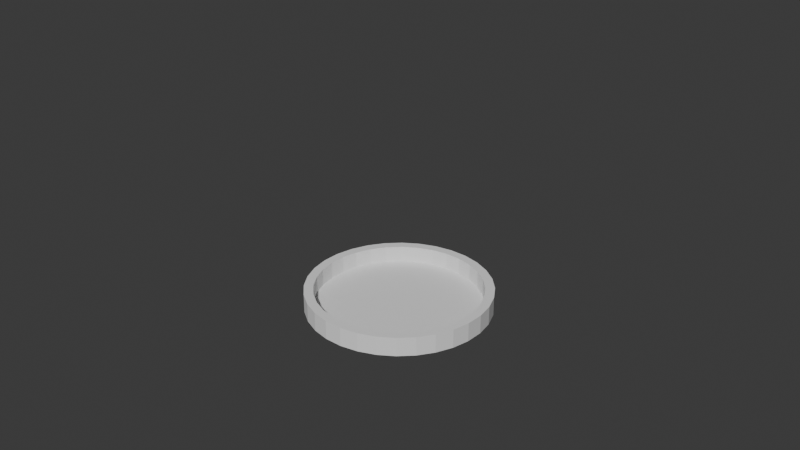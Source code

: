 # Source: horloge.blend  (saved by Blender 4.1.23; exported with 4.5.12 LTS)
import bpy
from mathutils import Matrix  # noqa: F401  (used for matrix-valued properties, if any)

bpy.ops.wm.read_factory_settings(use_empty=True)
scene = bpy.context.scene
scene.name = 'Scene'

# ---- collections
col_collection = bpy.data.collections.new('Collection'); scene.collection.children.link(col_collection)

# ---- world
world_world = bpy.data.worlds.new('World'); scene.world = world_world
world_world.use_nodes = True; world_world.node_tree.nodes.clear()
_N = world_world.node_tree.nodes; _L = world_world.node_tree.links
n0 = _N.new('ShaderNodeOutputWorld'); n0.name = 'World Output'; n0.location = (300, 300)
n1 = _N.new('ShaderNodeBackground'); n1.name = 'Background'; n1.location = (10, 300)
n1.inputs[0].default_value = (0.05088, 0.05088, 0.05088, 1.0)
_L.new(n1.outputs[0], n0.inputs[0])
n0.is_active_output = True
world_world.color = (0.05088, 0.05088, 0.05088)
world_world.use_sun_shadow = False
world_world.sun_shadow_jitter_overblur = 0.0

# ---- cameras
cam_camera = bpy.data.cameras.new('Camera')
cam_camera.clip_end = 100.0
cam_camera.ortho_scale = 7.314

# ---- meshes
me_cylinder = bpy.data.meshes.new('Cylinder')
me_cylinder.from_pydata([(0.0, 1.0, -1.0), (0.0, 0.8988, -0.7916), (0.1951, 0.9808, -1.0), (0.1754, 0.8816, -0.7916), (0.3827, 0.9239, -1.0), (0.344, 0.8304, -0.7916), (0.5556, 0.8315, -1.0), (0.4994, 0.7474, -0.7916), (0.7071, 0.7071, -1.0), (0.6356, 0.6356, -0.7916), (0.8315, 0.5556, -1.0), (0.7474, 0.4994, -0.7916), (0.9239, 0.3827, -1.0), (0.8304, 0.344, -0.7916), (0.9808, 0.1951, -1.0), (0.8816, 0.1754, -0.7916), (1.0, 0.0, -1.0), (0.8988, 0.0, -0.7916), (0.9808, -0.1951, -1.0), (0.8816, -0.1754, -0.7916), (0.9239, -0.3827, -1.0), (0.8304, -0.344, -0.7916), (0.8315, -0.5556, -1.0), (0.7474, -0.4994, -0.7916), (0.7071, -0.7071, -1.0), (0.6356, -0.6356, -0.7916), (0.5556, -0.8315, -1.0), (0.4994, -0.7474, -0.7916), (0.3827, -0.9239, -1.0), (0.344, -0.8304, -0.7916), (0.1951, -0.9808, -1.0), (0.1754, -0.8816, -0.7916), (0.0, -1.0, -1.0), (0.0, -0.8988, -0.7916), (-0.1951, -0.9808, -1.0), (-0.1754, -0.8816, -0.7916), (-0.3827, -0.9239, -1.0), (-0.344, -0.8304, -0.7916), (-0.5556, -0.8315, -1.0), (-0.4994, -0.7474, -0.7916), (-0.7071, -0.7071, -1.0), (-0.6356, -0.6356, -0.7916), (-0.8315, -0.5556, -1.0), (-0.7474, -0.4994, -0.7916), (-0.9239, -0.3827, -1.0), (-0.8304, -0.344, -0.7916), (-0.9808, -0.1951, -1.0), (-0.8816, -0.1754, -0.7916), (-1.0, 0.0, -1.0), (-0.8988, 0.0, -0.7916), (-0.9808, 0.1951, -1.0), (-0.8816, 0.1754, -0.7916), (-0.9239, 0.3827, -1.0), (-0.8304, 0.344, -0.7916), (-0.8315, 0.5556, -1.0), (-0.7474, 0.4994, -0.7916), (-0.7071, 0.7071, -1.0), (-0.6356, 0.6356, -0.7916), (-0.5556, 0.8315, -1.0), (-0.4994, 0.7474, -0.7916), (-0.3827, 0.9239, -1.0), (-0.344, 0.8304, -0.7916), (-0.1951, 0.9808, -1.0), (-0.1754, 0.8816, -0.7916), (0.1951, 0.9808, -0.7916), (0.0, 1.0, -0.7916), (0.3827, 0.9239, -0.7916), (0.5556, 0.8315, -0.7916), (0.7071, 0.7071, -0.7916), (0.8315, 0.5556, -0.7916), (0.9239, 0.3827, -0.7916), (0.9808, 0.1951, -0.7916), (1.0, 0.0, -0.7916), (0.9808, -0.1951, -0.7916), (0.9239, -0.3827, -0.7916), (0.8315, -0.5556, -0.7916), (0.7071, -0.7071, -0.7916), (0.5556, -0.8315, -0.7916), (0.3827, -0.9239, -0.7916), (0.1951, -0.9808, -0.7916), (0.0, -1.0, -0.7916), (-0.1951, -0.9808, -0.7916), (-0.3827, -0.9239, -0.7916), (-0.5556, -0.8315, -0.7916), (-0.7071, -0.7071, -0.7916), (-0.8315, -0.5556, -0.7916), (-0.9239, -0.3827, -0.7916), (-0.9808, -0.1951, -0.7916), (-1.0, 0.0, -0.7916), (-0.9808, 0.1951, -0.7916), (-0.9239, 0.3827, -0.7916), (-0.8315, 0.5556, -0.7916), (-0.7071, 0.7071, -0.7916), (-0.5556, 0.8315, -0.7916), (-0.3827, 0.9239, -0.7916), (-0.1951, 0.9808, -0.7916), (0.1754, 0.8816, -0.9735), (7.527e-09, 0.8988, -0.9735), (0.344, 0.8304, -0.9735), (0.4994, 0.7474, -0.9735), (0.6356, 0.6356, -0.9735), (0.7474, 0.4994, -0.9735), (0.8304, 0.344, -0.9735), (0.8816, 0.1754, -0.9735), (0.8988, 0.0, -0.9735), (0.8816, -0.1754, -0.9735), (0.8304, -0.344, -0.9735), (0.7474, -0.4994, -0.9735), (0.6356, -0.6356, -0.9735), (0.4994, -0.7474, -0.9735), (0.344, -0.8304, -0.9735), (0.1754, -0.8816, -0.9735), (7.527e-09, -0.8988, -0.9735), (-0.1754, -0.8816, -0.9735), (-0.344, -0.8304, -0.9735), (-0.4994, -0.7474, -0.9735), (-0.6356, -0.6356, -0.9735), (-0.7474, -0.4994, -0.9735), (-0.8304, -0.344, -0.9735), (-0.8816, -0.1754, -0.9735), (-0.8988, 0.0, -0.9735), (-0.8816, 0.1754, -0.9735), (-0.8304, 0.344, -0.9735), (-0.7474, 0.4994, -0.9735), (-0.6356, 0.6356, -0.9735), (-0.4994, 0.7474, -0.9735), (-0.344, 0.8304, -0.9735), (-0.1754, 0.8816, -0.9735)], [], [(0, 65, 64, 2), (2, 64, 66, 4), (4, 66, 67, 6), (6, 67, 68, 8), (8, 68, 69, 10), (10, 69, 70, 12), (12, 70, 71, 14), (14, 71, 72, 16), (16, 72, 73, 18), (18, 73, 74, 20), (20, 74, 75, 22), (22, 75, 76, 24), (24, 76, 77, 26), (26, 77, 78, 28), (28, 78, 79, 30), (30, 79, 80, 32), (32, 80, 81, 34), (34, 81, 82, 36), (36, 82, 83, 38), (38, 83, 84, 40), (40, 84, 85, 42), (42, 85, 86, 44), (44, 86, 87, 46), (46, 87, 88, 48), (48, 88, 89, 50), (50, 89, 90, 52), (52, 90, 91, 54), (54, 91, 92, 56), (56, 92, 93, 58), (58, 93, 94, 60), (27, 25, 108, 109), (60, 94, 95, 62), (62, 95, 65, 0), (0, 2, 4, 6, 8, 10, 12, 14, 16, 18, 20, 22, 24, 26, 28, 30, 32, 34, 36, 38, 40, 42, 44, 46, 48, 50, 52, 54, 56, 58, 60, 62), (1, 3, 64, 65), (3, 5, 66, 64), (5, 7, 67, 66), (7, 9, 68, 67), (9, 11, 69, 68), (11, 13, 70, 69), (13, 15, 71, 70), (15, 17, 72, 71), (17, 19, 73, 72), (19, 21, 74, 73), (21, 23, 75, 74), (23, 25, 76, 75), (25, 27, 77, 76), (27, 29, 78, 77), (29, 31, 79, 78), (31, 33, 80, 79), (33, 35, 81, 80), (35, 37, 82, 81), (37, 39, 83, 82), (39, 41, 84, 83), (41, 43, 85, 84), (43, 45, 86, 85), (45, 47, 87, 86), (47, 49, 88, 87), (49, 51, 89, 88), (51, 53, 90, 89), (53, 55, 91, 90), (55, 57, 92, 91), (57, 59, 93, 92), (59, 61, 94, 93), (61, 63, 95, 94), (63, 1, 65, 95), (96, 97, 127, 126, 125, 124, 123, 122, 121, 120, 119, 118, 117, 116, 115, 114, 113, 112, 111, 110, 109, 108, 107, 106, 105, 104, 103, 102, 101, 100, 99, 98), (55, 53, 122, 123), (29, 27, 109, 110), (3, 1, 97, 96), (57, 55, 123, 124), (31, 29, 110, 111), (5, 3, 96, 98), (59, 57, 124, 125), (33, 31, 111, 112), (7, 5, 98, 99), (61, 59, 125, 126), (35, 33, 112, 113), (9, 7, 99, 100), (63, 61, 126, 127), (37, 35, 113, 114), (11, 9, 100, 101), (1, 63, 127, 97), (39, 37, 114, 115), (13, 11, 101, 102), (41, 39, 115, 116), (15, 13, 102, 103), (43, 41, 116, 117), (17, 15, 103, 104), (45, 43, 117, 118), (19, 17, 104, 105), (47, 45, 118, 119), (21, 19, 105, 106), (49, 47, 119, 120), (23, 21, 106, 107), (51, 49, 120, 121), (25, 23, 107, 108), (53, 51, 121, 122)])
_uv = me_cylinder.uv_layers.new(name='UVMap')
_uv.uv.foreach_set('vector', [1.0, 0.5, 1.0, 1.0, 0.9688, 1.0, 0.9688, 0.5, 0.9688, 0.5, 0.9688, 1.0, 0.9375, 1.0, 0.9375, 0.5, 0.9375, 0.5, 0.9375, 1.0, 0.9062, 1.0, 0.9062, 0.5, 0.9062, 0.5, 0.9062, 1.0, 0.875, 1.0, 0.875, 0.5, 0.875, 0.5, 0.875, 1.0, 0.8438, 1.0, 0.8438, 0.5, 0.8438, 0.5, 0.8438, 1.0, 0.8125, 1.0, 0.8125, 0.5, 0.8125, 0.5, 0.8125, 1.0, 0.7812, 1.0, 0.7812, 0.5, 0.7812, 0.5, 0.7812, 1.0, 0.75, 1.0, 0.75, 0.5, 0.75, 0.5, 0.75, 1.0, 0.7188, 1.0, 0.7188, 0.5, 0.7188, 0.5, 0.7188, 1.0, 0.6875, 1.0, 0.6875, 0.5, 0.6875, 0.5, 0.6875, 1.0, 0.6562, 1.0, 0.6562, 0.5, 0.6562, 0.5, 0.6562, 1.0, 0.625, 1.0, 0.625, 0.5, 0.625, 0.5, 0.625, 1.0, 0.5938, 1.0, 0.5938, 0.5, 0.5938, 0.5, 0.5938, 1.0, 0.5625, 1.0, 0.5625, 0.5, 0.5625, 0.5, 0.5625, 1.0, 0.5312, 1.0, 0.5312, 0.5, 0.5312, 0.5, 0.5312, 1.0, 0.5, 1.0, 0.5, 0.5, 0.5, 0.5, 0.5, 1.0, 0.4688, 1.0, 0.4688, 0.5, 0.4688, 0.5, 0.4688, 1.0, 0.4375, 1.0, 0.4375, 0.5, 0.4375, 0.5, 0.4375, 1.0, 0.4062, 1.0, 0.4062, 0.5, 0.4062, 0.5, 0.4062, 1.0, 0.375, 1.0, 0.375, 0.5, 0.375, 0.5, 0.375, 1.0, 0.3438, 1.0, 0.3438, 0.5, 0.3438, 0.5, 0.3438, 1.0, 0.3125, 1.0, 0.3125, 0.5, 0.3125, 0.5, 0.3125, 1.0, 0.2812, 1.0, 0.2812, 0.5, 0.2812, 0.5, 0.2812, 1.0, 0.25, 1.0, 0.25, 0.5, 0.25, 0.5, 0.25, 1.0, 0.2188, 1.0, 0.2188, 0.5, 0.2188, 0.5, 0.2188, 1.0, 0.1875, 1.0, 0.1875, 0.5, 0.1875, 0.5, 0.1875, 1.0, 0.1562, 1.0, 0.1562, 0.5, 0.1562, 0.5, 0.1562, 1.0, 0.125, 1.0, 0.125, 0.5, 0.125, 0.5, 0.125, 1.0, 0.09375, 1.0, 0.09375, 0.5, 0.09375, 0.5, 0.09375, 1.0, 0.0625, 1.0, 0.0625, 0.5, 0.3698, 0.07063, 0.4025, 0.09746, 0.4025, 0.09746, 0.3698, 0.07063, 0.0625, 0.5, 0.0625, 1.0, 0.03125, 1.0, 0.03125, 0.5, 0.03125, 0.5, 0.03125, 1.0, 0.0, 1.0, 0.0, 0.5, 0.75, 0.49, 0.7968, 0.4854, 0.8418, 0.4717, 0.8833, 0.4496, 0.9197, 0.4197, 0.9496, 0.3833, 0.9717, 0.3418, 0.9854, 0.2968, 0.99, 0.25, 0.9854, 0.2032, 0.9717, 0.1582, 0.9496, 0.1167, 0.9197, 0.08029, 0.8833, 0.05045, 0.8418, 0.02827, 0.7968, 0.01461, 0.75, 0.01, 0.7032, 0.01461, 0.6582, 0.02827, 0.6167, 0.05045, 0.5803, 0.08029, 0.5504, 0.1167, 0.5283, 0.1582, 0.5146, 0.2032, 0.51, 0.25, 0.5146, 0.2968, 0.5283, 0.3418, 0.5504, 0.3833, 0.5803, 0.4197, 0.6167, 0.4496, 0.6582, 0.4717, 0.7032, 0.4854, 0.25, 0.4657, 0.2921, 0.4616, 0.2968, 0.4854, 0.25, 0.49, 0.2921, 0.4616, 0.3326, 0.4493, 0.3418, 0.4717, 0.2968, 0.4854, 0.3326, 0.4493, 0.3698, 0.4294, 0.3833, 0.4496, 0.3418, 0.4717, 0.3698, 0.4294, 0.4025, 0.4025, 0.4197, 0.4197, 0.3833, 0.4496, 0.4025, 0.4025, 0.4294, 0.3698, 0.4496, 0.3833, 0.4197, 0.4197, 0.4294, 0.3698, 0.4493, 0.3326, 0.4717, 0.3418, 0.4496, 0.3833, 0.4493, 0.3326, 0.4616, 0.2921, 0.4854, 0.2968, 0.4717, 0.3418, 0.4616, 0.2921, 0.4657, 0.25, 0.49, 0.25, 0.4854, 0.2968, 0.4657, 0.25, 0.4616, 0.2079, 0.4854, 0.2032, 0.49, 0.25, 0.4616, 0.2079, 0.4493, 0.1674, 0.4717, 0.1582, 0.4854, 0.2032, 0.4493, 0.1674, 0.4294, 0.1302, 0.4496, 0.1167, 0.4717, 0.1582, 0.4294, 0.1302, 0.4025, 0.09746, 0.4197, 0.08029, 0.4496, 0.1167, 0.4025, 0.09746, 0.3698, 0.07063, 0.3833, 0.05045, 0.4197, 0.08029, 0.3698, 0.07063, 0.3326, 0.0507, 0.3418, 0.02827, 0.3833, 0.05045, 0.3326, 0.0507, 0.2921, 0.03842, 0.2968, 0.01461, 0.3418, 0.02827, 0.2921, 0.03842, 0.25, 0.03428, 0.25, 0.01, 0.2968, 0.01461, 0.25, 0.03428, 0.2079, 0.03842, 0.2032, 0.01461, 0.25, 0.01, 0.2079, 0.03842, 0.1674, 0.0507, 0.1582, 0.02827, 0.2032, 0.01461, 0.1674, 0.0507, 0.1302, 0.07063, 0.1167, 0.05045, 0.1582, 0.02827, 0.1302, 0.07063, 0.09746, 0.09746, 0.08029, 0.08029, 0.1167, 0.05045, 0.09746, 0.09746, 0.07063, 0.1302, 0.05045, 0.1167, 0.08029, 0.08029, 0.07063, 0.1302, 0.0507, 0.1674, 0.02827, 0.1582, 0.05045, 0.1167, 0.0507, 0.1674, 0.03842, 0.2079, 0.01461, 0.2032, 0.02827, 0.1582, 0.03842, 0.2079, 0.03428, 0.25, 0.01, 0.25, 0.01461, 0.2032, 0.03428, 0.25, 0.03842, 0.2921, 0.01461, 0.2968, 0.01, 0.25, 0.03842, 0.2921, 0.0507, 0.3326, 0.02827, 0.3418, 0.01461, 0.2968, 0.0507, 0.3326, 0.07063, 0.3698, 0.05045, 0.3833, 0.02827, 0.3418, 0.07063, 0.3698, 0.09746, 0.4025, 0.08029, 0.4197, 0.05045, 0.3833, 0.09746, 0.4025, 0.1302, 0.4294, 0.1167, 0.4496, 0.08029, 0.4197, 0.1302, 0.4294, 0.1674, 0.4493, 0.1582, 0.4717, 0.1167, 0.4496, 0.1674, 0.4493, 0.2079, 0.4616, 0.2032, 0.4854, 0.1582, 0.4717, 0.2079, 0.4616, 0.25, 0.4657, 0.25, 0.49, 0.2032, 0.4854, 0.2921, 0.4616, 0.25, 0.4657, 0.2079, 0.4616, 0.1674, 0.4493, 0.1302, 0.4294, 0.09746, 0.4025, 0.07063, 0.3698, 0.0507, 0.3326, 0.03842, 0.2921, 0.03428, 0.25, 0.03842, 0.2079, 0.0507, 0.1674, 0.07063, 0.1302, 0.09746, 0.09746, 0.1302, 0.07063, 0.1674, 0.0507, 0.2079, 0.03842, 0.25, 0.03428, 0.2921, 0.03842, 0.3326, 0.0507, 0.3698, 0.07063, 0.4025, 0.09746, 0.4294, 0.1302, 0.4493, 0.1674, 0.4616, 0.2079, 0.4657, 0.25, 0.4616, 0.2921, 0.4493, 0.3326, 0.4294, 0.3698, 0.4025, 0.4025, 0.3698, 0.4294, 0.3326, 0.4493, 0.07063, 0.3698, 0.0507, 0.3326, 0.0507, 0.3326, 0.07063, 0.3698, 0.3326, 0.0507, 0.3698, 0.07063, 0.3698, 0.07063, 0.3326, 0.0507, 0.2921, 0.4616, 0.25, 0.4657, 0.25, 0.4657, 0.2921, 0.4616, 0.09746, 0.4025, 0.07063, 0.3698, 0.07063, 0.3698, 0.09746, 0.4025, 0.2921, 0.03842, 0.3326, 0.0507, 0.3326, 0.0507, 0.2921, 0.03842, 0.3326, 0.4493, 0.2921, 0.4616, 0.2921, 0.4616, 0.3326, 0.4493, 0.1302, 0.4294, 0.09746, 0.4025, 0.09746, 0.4025, 0.1302, 0.4294, 0.25, 0.03428, 0.2921, 0.03842, 0.2921, 0.03842, 0.25, 0.03428, 0.3698, 0.4294, 0.3326, 0.4493, 0.3326, 0.4493, 0.3698, 0.4294, 0.1674, 0.4493, 0.1302, 0.4294, 0.1302, 0.4294, 0.1674, 0.4493, 0.2079, 0.03842, 0.25, 0.03428, 0.25, 0.03428, 0.2079, 0.03842, 0.4025, 0.4025, 0.3698, 0.4294, 0.3698, 0.4294, 0.4025, 0.4025, 0.2079, 0.4616, 0.1674, 0.4493, 0.1674, 0.4493, 0.2079, 0.4616, 0.1674, 0.0507, 0.2079, 0.03842, 0.2079, 0.03842, 0.1674, 0.0507, 0.4294, 0.3698, 0.4025, 0.4025, 0.4025, 0.4025, 0.4294, 0.3698, 0.25, 0.4657, 0.2079, 0.4616, 0.2079, 0.4616, 0.25, 0.4657, 0.1302, 0.07063, 0.1674, 0.0507, 0.1674, 0.0507, 0.1302, 0.07063, 0.4493, 0.3326, 0.4294, 0.3698, 0.4294, 0.3698, 0.4493, 0.3326, 0.09746, 0.09746, 0.1302, 0.07063, 0.1302, 0.07063, 0.09746, 0.09746, 0.4616, 0.2921, 0.4493, 0.3326, 0.4493, 0.3326, 0.4616, 0.2921, 0.07063, 0.1302, 0.09746, 0.09746, 0.09746, 0.09746, 0.07063, 0.1302, 0.4657, 0.25, 0.4616, 0.2921, 0.4616, 0.2921, 0.4657, 0.25, 0.0507, 0.1674, 0.07063, 0.1302, 0.07063, 0.1302, 0.0507, 0.1674, 0.4616, 0.2079, 0.4657, 0.25, 0.4657, 0.25, 0.4616, 0.2079, 0.03842, 0.2079, 0.0507, 0.1674, 0.0507, 0.1674, 0.03842, 0.2079, 0.4493, 0.1674, 0.4616, 0.2079, 0.4616, 0.2079, 0.4493, 0.1674, 0.03428, 0.25, 0.03842, 0.2079, 0.03842, 0.2079, 0.03428, 0.25, 0.4294, 0.1302, 0.4493, 0.1674, 0.4493, 0.1674, 0.4294, 0.1302, 0.03842, 0.2921, 0.03428, 0.25, 0.03428, 0.25, 0.03842, 0.2921, 0.4025, 0.09746, 0.4294, 0.1302, 0.4294, 0.1302, 0.4025, 0.09746, 0.0507, 0.3326, 0.03842, 0.2921, 0.03842, 0.2921, 0.0507, 0.3326])
me_cylinder.update()

# ---- objects
ob_camera = bpy.data.objects.new('Camera', cam_camera)
ob_cylinder = bpy.data.objects.new('Cylinder', me_cylinder)

# ---- transforms, parenting, visibility, modifiers, constraints
ob_camera.location = (7.359, -6.926, 4.958)
ob_camera.rotation_euler = (1.109, 0.0, 0.8149)
ob_camera.lock_rotations_4d = False
ob_camera.empty_display_type = 'ARROWS'
ob_camera.color = (0.0, 0.0, 0.0, 0.0)
ob_camera.display_type = 'WIRE'
ob_camera.lineart.crease_threshold = 0.0
ob_cylinder.location = (0.0, 0.0, 0.0)

# ---- collection membership
col_collection.objects.link(ob_camera)
col_collection.objects.link(ob_cylinder)

# ---- scene / render settings (as saved in the file)
scene.camera = ob_camera
scene.frame_start = 1; scene.frame_end = 250; scene.frame_set(2)
scene.render.engine = 'BLENDER_EEVEE_NEXT'
scene.cycles.sampling_pattern = 'TABULATED_SOBOL'
scene.eevee.use_gtao = True
scene.eevee.ray_tracing_options.trace_max_roughness = 0.0
scene.eevee.use_raytracing = True
bpy.context.view_layer.update()

# ---- added for rendering (the .blend has no usable light): sun
light_auto_sun = bpy.data.lights.new('AutoSun', 'SUN')
light_auto_sun.energy = 3.0
light_auto_sun.angle = 0.0523599
ob_auto_sun = bpy.data.objects.new('AutoSun', light_auto_sun)
scene.collection.objects.link(ob_auto_sun)
ob_auto_sun.rotation_euler = (0.872665, 0.174533, 0.523599)
bpy.context.view_layer.update()

